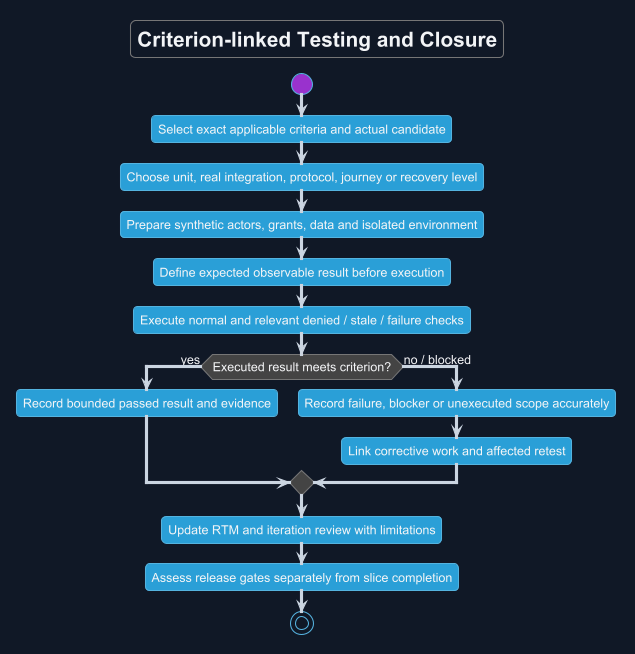

The diagram above was rendered by PlantUML. Its source (embedded in the PNG):
@startuml
!theme cyborg
skinparam backgroundColor #111827
skinparam defaultFontName Arial
skinparam defaultFontColor #F3F4F6
skinparam ArrowColor #CBD5E1
skinparam shadowing false
title Criterion-linked Testing and Closure
start
:Select exact applicable criteria and actual candidate;
:Choose unit, real integration, protocol, journey or recovery level;
:Prepare synthetic actors, grants, data and isolated environment;
:Define expected observable result before execution;
:Execute normal and relevant denied / stale / failure checks;
if (Executed result meets criterion?) then (yes)
 :Record bounded passed result and evidence;
else (no / blocked)
 :Record failure, blocker or unexecuted scope accurately;
 :Link corrective work and affected retest;
endif
:Update RTM and iteration review with limitations;
:Assess release gates separately from slice completion;
stop
@enduml